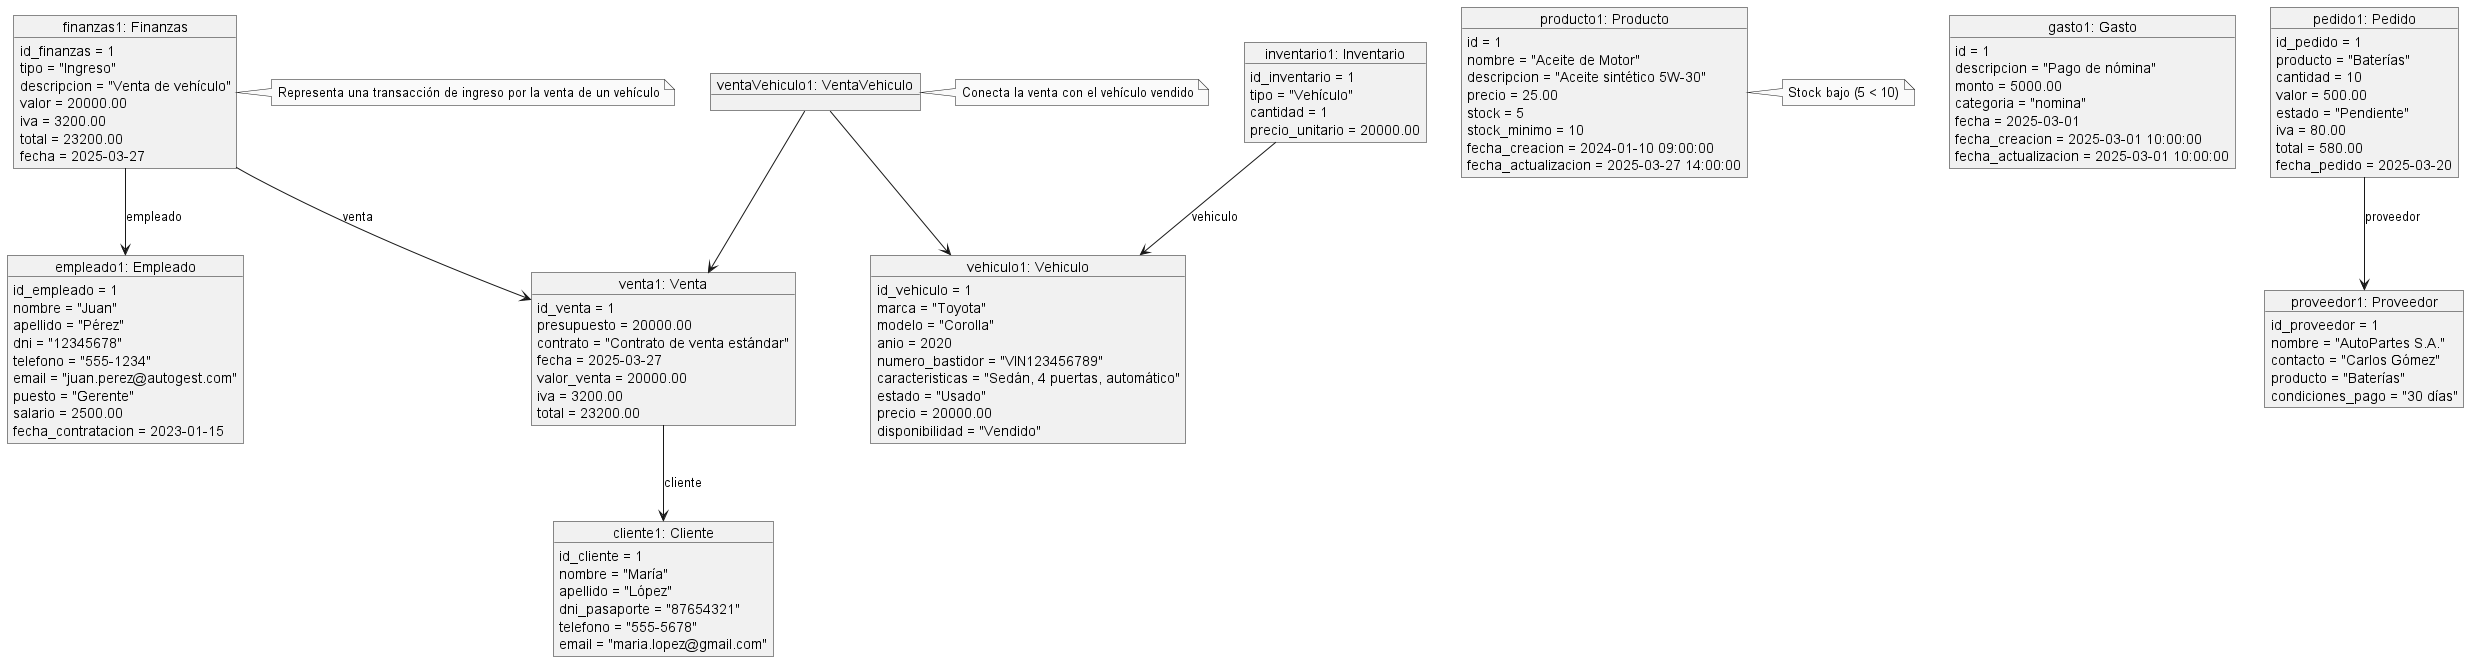

The diagram above was rendered by PlantUML. Its source (embedded in the PNG):
@startuml
' Diagrama de Objetos para AutoGest S.L.

' Configuración
skinparam monochrome true
skinparam shadowing false

' Objetos
object "empleado1: Empleado" as empleado1 {
  id_empleado = 1
  nombre = "Juan"
  apellido = "Pérez"
  dni = "12345678"
  telefono = "555-1234"
  email = "juan.perez@autogest.com"
  puesto = "Gerente"
  salario = 2500.00
  fecha_contratacion = 2023-01-15
}

object "finanzas1: Finanzas" as finanzas1 {
  id_finanzas = 1
  tipo = "Ingreso"
  descripcion = "Venta de vehículo"
  valor = 20000.00
  iva = 3200.00
  total = 23200.00
  fecha = 2025-03-27
}

object "gasto1: Gasto" as gasto1 {
  id = 1
  descripcion = "Pago de nómina"
  monto = 5000.00
  categoria = "nomina"
  fecha = 2025-03-01
  fecha_creacion = 2025-03-01 10:00:00
  fecha_actualizacion = 2025-03-01 10:00:00
}

object "vehiculo1: Vehiculo" as vehiculo1 {
  id_vehiculo = 1
  marca = "Toyota"
  modelo = "Corolla"
  anio = 2020
  numero_bastidor = "VIN123456789"
  caracteristicas = "Sedán, 4 puertas, automático"
  estado = "Usado"
  precio = 20000.00
  disponibilidad = "Vendido"
}

object "inventario1: Inventario" as inventario1 {
  id_inventario = 1
  tipo = "Vehículo"
  cantidad = 1
  precio_unitario = 20000.00
}

object "producto1: Producto" as producto1 {
  id = 1
  nombre = "Aceite de Motor"
  descripcion = "Aceite sintético 5W-30"
  precio = 25.00
  stock = 5
  stock_minimo = 10
  fecha_creacion = 2024-01-10 09:00:00
  fecha_actualizacion = 2025-03-27 14:00:00
}

object "proveedor1: Proveedor" as proveedor1 {
  id_proveedor = 1
  nombre = "AutoPartes S.A."
  contacto = "Carlos Gómez"
  producto = "Baterías"
  condiciones_pago = "30 días"
}

object "pedido1: Pedido" as pedido1 {
  id_pedido = 1
  producto = "Baterías"
  cantidad = 10
  valor = 500.00
  estado = "Pendiente"
  iva = 80.00
  total = 580.00
  fecha_pedido = 2025-03-20
}

object "cliente1: Cliente" as cliente1 {
  id_cliente = 1
  nombre = "María"
  apellido = "López"
  dni_pasaporte = "87654321"
  telefono = "555-5678"
  email = "maria.lopez@gmail.com"
}

object "venta1: Venta" as venta1 {
  id_venta = 1
  presupuesto = 20000.00
  contrato = "Contrato de venta estándar"
  fecha = 2025-03-27
  valor_venta = 20000.00
  iva = 3200.00
  total = 23200.00
}

object "ventaVehiculo1: VentaVehiculo" as ventaVehiculo1

' Relaciones
finanzas1 --> venta1 : venta
finanzas1 --> empleado1 : empleado
inventario1 --> vehiculo1 : vehiculo
pedido1 --> proveedor1 : proveedor
venta1 --> cliente1 : cliente
ventaVehiculo1 --> venta1
ventaVehiculo1 --> vehiculo1

' Notas
note right of finanzas1: Representa una transacción de ingreso por la venta de un vehículo
note right of ventaVehiculo1: Conecta la venta con el vehículo vendido
note right of producto1: Stock bajo (5 < 10)

@enduml